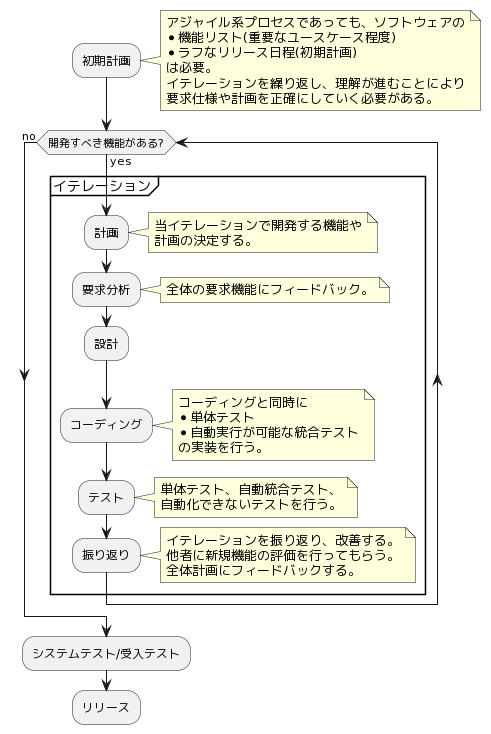

The diagram above was rendered by PlantUML. Its source (embedded in the PNG):
@startuml
:初期計画;
note right
    アジャイル系プロセスであっても、ソフトウェアの
    * 機能リスト(重要なユースケース程度)
    * ラフなリリース日程(初期計画)
    は必要。
    イテレーションを繰り返し、理解が進むことにより
    要求仕様や計画を正確にしていく必要がある。
end note

while(開発すべき機能がある?) is (yes)

    partition イテレーション {
        :計画;
            note right
                当イテレーションで開発する機能や
                計画の決定する。
            end note
        :要求分析;
            note right
                全体の要求機能にフィードバック。
            end note
        :設計;
        :コーディング;
            note right
                コーディングと同時に
                * 単体テスト
                * 自動実行が可能な統合テスト
                の実装を行う。
            end note
        :テスト;
            note right
                単体テスト、自動統合テスト、
                自動化できないテストを行う。
            end note
        :振り返り;
            note right
                イテレーションを振り返り、改善する。
                他者に新規機能の評価を行ってもらう。
                全体計画にフィードバックする。
            end note
        }

endwhile (no)

:システムテスト/受入テスト;
:リリース;
@enduml